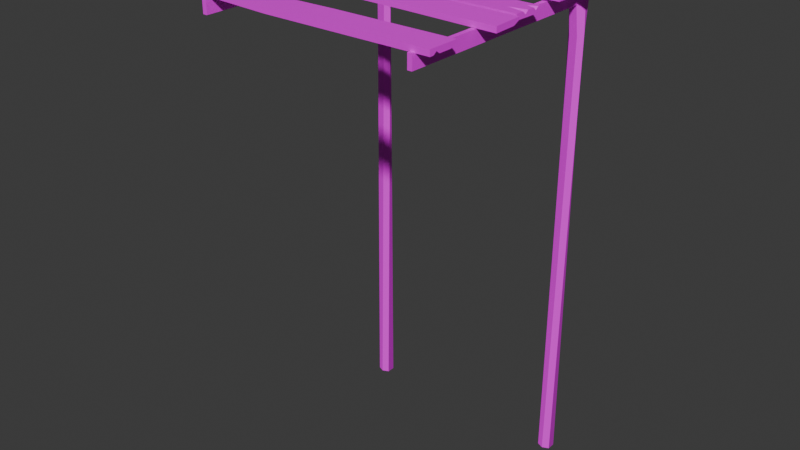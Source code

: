 # Source: SM_Env_Dock_02.blend  (saved by Blender 4.5.88; exported with 4.5.12 LTS)
import bpy
from mathutils import Matrix  # noqa: F401  (used for matrix-valued properties, if any)

bpy.ops.wm.read_factory_settings(use_empty=True)
scene = bpy.context.scene
scene.name = 'Scene'

# ---- collections
col_sm_env_dock_02 = bpy.data.collections.new('SM_Env_Dock_02'); scene.collection.children.link(col_sm_env_dock_02)

# ---- images (referenced by path relative to the original .blend; pixels are not part of the script)
import os
ASSET_DIR = os.environ.get("B2B_ASSET_DIR", "")  # directory of the original .blend (textures are referenced by path, not embedded)
HERE = os.path.dirname(os.path.abspath(__file__))  # packed textures are extracted next to this script under _unpacked/

def load_image(name, relpath, width, height, colorspace="sRGB"):
    """Load a texture the original file referenced (path relative to the .blend, or extracted next to this script)."""
    p = next((c for c in (os.path.join(HERE, relpath), os.path.join(ASSET_DIR, relpath)) if relpath and os.path.exists(c)), "")
    if p:
        img = bpy.data.images.load(p, check_existing=True)
        img.name = name
    else:  # same state as the original file: an image datablock whose file is absent (Cycles renders it pink)
        img = bpy.data.images.new(name, width, height)
        img.source = "FILE"
        img.filepath = "//" + (relpath or name)
    img.colorspace_settings.name = colorspace
    return img
img_file3502 = load_image('file3502', 'PolygonNatureBiomes_Swamp_Texture_01.png', 1024, 1024, 'sRGB')

# ---- materials (node trees are filled in below, after node groups)
mat_nature_base_mat2 = bpy.data.materials.new('Nature_Base_Mat2')
mat_nature_base_mat2.diffuse_color = (1.0, 1.0, 1.0, 1.0)
mat_nature_base_mat2.roughness = 0.5528

# ---- material node trees
mat_nature_base_mat2.use_nodes = True; mat_nature_base_mat2.node_tree.nodes.clear()
_N = mat_nature_base_mat2.node_tree.nodes; _L = mat_nature_base_mat2.node_tree.links
n0 = _N.new('ShaderNodeBsdfPrincipled'); n0.name = 'Principled BSDF'; n0.location = (-200, 100)
n0.inputs[2].default_value = 0.5528
n0.inputs[27].default_value = (0.0, 0.0, 0.0, 1.0)
n0.inputs[28].default_value = 1.0
n1 = _N.new('ShaderNodeOutputMaterial'); n1.name = 'Material Output'; n1.location = (200, 100)
n2 = _N.new('ShaderNodeNormalMap'); n2.name = 'Normal Map'; n2.location = (-600, -600)
n2.label = 'Normal/Map'
n3 = _N.new('ShaderNodeTexImage'); n3.name = 'Image Texture'; n3.location = (-600, 300)
n3.image = img_file3502
_L.new(n0.outputs[0], n1.inputs[0])
_L.new(n2.outputs[0], n0.inputs[5])
_L.new(n3.outputs[0], n0.inputs[0])
n1.is_active_output = True

# ---- world
world_world = bpy.data.worlds.new('World'); scene.world = world_world
world_world.use_nodes = True; world_world.node_tree.nodes.clear()
_N = world_world.node_tree.nodes; _L = world_world.node_tree.links
n0 = _N.new('ShaderNodeOutputWorld'); n0.name = 'World Output'; n0.location = (200, 100)
n1 = _N.new('ShaderNodeBackground'); n1.name = 'Background'; n1.location = (-200, 100)
n1.inputs[0].default_value = (0.05088, 0.05088, 0.05088, 1.0)
_L.new(n1.outputs[0], n0.inputs[0])
n0.is_active_output = True
world_world.color = (0.05088, 0.05088, 0.05088)
world_world.sun_shadow_jitter_overblur = 0.0

# ---- meshes
me_mesh = bpy.data.meshes.new('Mesh')
me_mesh.from_pydata([(1.455, 1.527, -3.845), (1.646, 1.527, -3.845), (1.423, 1.507, 3.801), (1.678, 1.507, 3.801), (1.423, 1.671, 3.801), (1.678, 1.671, 3.801), (1.455, 1.65, -3.845), (1.646, 1.65, -3.845), (1.568, 1.46, 3.801), (1.55, 1.484, -3.845), (1.55, 1.694, -3.845), (1.55, 1.729, 3.801), (1.55, 1.729, 3.587), (1.678, 1.671, 3.587), (1.678, 1.507, 3.587), (1.55, 1.448, 3.587), (1.423, 1.507, 3.587), (1.423, 1.671, 3.587), (1.495, 1.512, 2.575), (1.603, 1.523, 2.575), (1.667, 1.589, 2.632), (1.606, 1.666, 2.712), (1.498, 1.655, 2.712), (1.434, 1.589, 2.655), (-1.531, 1.65, -3.845), (-1.722, 1.65, -3.845), (-1.499, 1.671, 3.685), (-1.754, 1.671, 3.685), (-1.499, 1.507, 3.685), (-1.754, 1.507, 3.685), (-1.531, 1.527, -3.845), (-1.722, 1.527, -3.845), (-1.645, 1.718, 3.685), (-1.626, 1.694, -3.845), (-1.626, 1.484, -3.845), (-1.626, 1.448, 3.685), (-1.626, 1.448, 3.471), (-1.754, 1.507, 3.471), (-1.754, 1.671, 3.471), (-1.626, 1.729, 3.573), (-1.499, 1.671, 3.471), (-1.499, 1.507, 3.471), (-1.563, 1.7, 3.685), (-1.571, 1.666, 2.459), (-1.679, 1.655, 2.459), (-1.743, 1.589, 2.516), (-1.682, 1.512, 2.596), (-1.574, 1.523, 2.596), (-1.51, 1.589, 2.539), (1.522, -1.723, 2.994), (1.588, -1.723, 2.994), (1.522, -1.723, 3.189), (1.588, -1.723, 3.189), (1.522, 1.812, 3.189), (1.588, 1.812, 3.189), (1.522, 1.812, 2.994), (1.588, 1.812, 2.994), (-1.65, -1.723, 2.994), (-1.584, -1.723, 2.994), (-1.65, -1.723, 3.189), (-1.584, -1.723, 3.189), (-1.65, 1.812, 3.189), (-1.584, 1.812, 3.189), (-1.65, 1.812, 2.994), (-1.584, 1.812, 2.994), (-1.616, 1.647, 3.672), (-1.888, -1.218, 3.24), (1.78, -1.218, 3.26), (-1.888, -1.218, 3.178), (1.78, -1.218, 3.219), (-1.888, -1.671, 3.216), (1.78, -1.671, 3.178), (-1.888, -1.671, 3.26), (1.78, -1.671, 3.26), (-0.6395, -1.671, 3.178), (-1.888, -1.579, 3.178), (0.5097, -1.218, 3.178), (1.78, -1.318, 3.178), (0.02749, -1.218, 3.26), (-1.888, -1.297, 3.26), (1.78, -1.511, 3.178), (1.78, -1.611, 3.178), (1.515, -1.553, 3.178), (1.78, -1.561, 3.215), (-1.888, -1.536, 3.26), (-1.888, -1.443, 3.26), (-1.496, -1.505, 3.26), (-1.888, -1.48, 3.224), (1.858, -0.6119, 3.27), (-1.88, -0.7324, 3.249), (1.859, -0.6116, 3.188), (-1.879, -0.7321, 3.167), (1.844, -0.1583, 3.234), (-1.894, -0.2786, 3.168), (1.844, -0.1585, 3.272), (-1.891, -0.3924, 3.25), (-0.1815, -0.6778, 3.303), (-0.1238, -0.6757, 3.238), (0.1272, -0.2136, 3.224), (-0.02341, -0.2188, 3.305), (0.5662, -0.6534, 3.225), (-0.02403, -0.5701, 3.222), (-0.4664, -0.6867, 3.219), (1.742, -0.1614, 3.191), (1.847, -0.2614, 3.189), (-1.894, -0.2787, 3.196), (-1.758, -0.2746, 3.254), (-1.953, -0.005849, 3.2), (1.782, -0.1205, 3.2), (-1.953, -0.005849, 3.282), (1.782, -0.1205, 3.282), (-1.939, 0.4476, 3.282), (1.796, 0.3329, 3.282), (-1.939, 0.4476, 3.2), (1.796, 0.3329, 3.234), (-1.951, 0.08014, 3.282), (-1.948, 0.1722, 3.282), (-1.33, 0.09852, 3.282), (-1.949, 0.1316, 3.233), (1.786, -0.0002634, 3.282), (1.788, 0.097, 3.282), (1.535, 0.05661, 3.282), (1.787, 0.05293, 3.24), (1.792, 0.2082, 3.282), (1.795, 0.2927, 3.282), (1.68, 0.2381, 3.282), (1.793, 0.2467, 3.243), (-1.345, 0.4294, 3.282), (-0.71, 0.4098, 3.282), (-0.9552, 0.3496, 3.282), (-1.028, 0.4196, 3.242), (1.621, 0.3383, 3.2), (1.793, 0.2389, 3.2), (-0.6606, 0.09872, 3.2), (0.07228, 0.1436, 3.2), (1.091, 0.04428, 3.2), (0.06079, 0.04195, 3.2), (0.06531, 0.08196, 3.211), (-1.956, 1.795, 3.26), (1.863, 1.78, 3.26), (-1.956, 1.795, 3.178), (1.863, 1.78, 3.178), (-1.958, 1.342, 3.178), (1.862, 1.327, 3.178), (-1.958, 1.342, 3.26), (1.862, 1.327, 3.226), (-1.956, 1.709, 3.178), (-1.957, 1.617, 3.178), (-1.327, 1.67, 3.178), (-1.956, 1.658, 3.195), (1.863, 1.66, 3.178), (1.863, 1.563, 3.178), (1.62, 1.612, 3.178), (1.863, 1.607, 3.198), (1.862, 1.445, 3.178), (1.862, 1.374, 3.178), (1.771, 1.423, 3.178), (1.862, 1.412, 3.2), (-1.354, 1.339, 3.178), (-0.7182, 1.337, 3.178), (-0.9611, 1.406, 3.178), (-1.036, 1.338, 3.204), (1.687, 1.328, 3.26), (1.862, 1.421, 3.26), (-0.658, 1.646, 3.26), (0.07277, 1.549, 3.26), (1.094, 1.64, 3.26), (0.06502, 1.705, 3.26), (0.06807, 1.644, 3.238), (-1.891, 0.8337, 3.222), (1.776, 0.7728, 3.222), (-1.891, 0.8337, 3.304), (1.776, 0.7728, 3.304), (-1.884, 1.287, 3.261), (1.784, 1.226, 3.304), (-1.884, 1.287, 3.222), (1.782, 1.113, 3.222), (0.07747, 0.801, 3.178), (0.02009, 0.802, 3.21), (-0.238, 1.26, 3.26), (-0.08779, 1.257, 3.178), (-0.6701, 0.8134, 3.26), (-0.08122, 0.9059, 3.26), (0.3629, 0.7963, 3.26), (-1.782, 1.286, 3.303), (-1.885, 1.184, 3.304), (1.784, 1.226, 3.277), (1.648, 1.229, 3.22)], [], [(14, 15, 19, 20), (11, 8, 3, 5), (21, 22, 12, 13), (9, 10, 7, 1), (20, 21, 13, 14), (23, 18, 16, 17), (18, 19, 15, 16), (6, 10, 9, 0), (17, 12, 22, 23), (13, 12, 11, 5), (14, 13, 5, 3), (8, 15, 14, 3), (17, 16, 2, 4), (4, 11, 12, 17), (2, 8, 11, 4), (16, 15, 8, 2), (0, 9, 19, 18), (20, 19, 9, 1), (1, 7, 21, 20), (10, 22, 21, 7), (23, 22, 10, 6), (6, 0, 18, 23), (38, 39, 44, 45), (27, 65, 32), (46, 47, 36, 37), (33, 34, 31, 25), (45, 46, 37, 38), (48, 43, 40, 41), (43, 44, 39, 40), (30, 34, 33, 24), (41, 36, 47, 48), (37, 36, 35, 29), (38, 37, 29, 27), (32, 39, 38, 27), (42, 39, 65), (41, 40, 26, 28), (28, 35, 36, 41), (26, 42, 65), (40, 39, 42, 26), (65, 39, 32), (24, 33, 44, 43), (45, 44, 33, 25), (25, 31, 46, 45), (34, 47, 46, 31), (48, 47, 34, 30), (30, 24, 43, 48), (49, 50, 52, 51), (51, 52, 54, 53), (53, 54, 56, 55), (55, 56, 50, 49), (50, 56, 54, 52), (55, 49, 51, 53), (57, 58, 60, 59), (59, 60, 62, 61), (61, 62, 64, 63), (63, 64, 58, 57), (58, 64, 62, 60), (63, 57, 59, 61), (35, 65, 27, 29), (26, 65, 35, 28), (68, 76, 77, 80, 82), (86, 73, 67, 78, 79, 85), (67, 73, 83), (75, 87, 68), (75, 74, 70), (70, 74, 71, 73, 72), (77, 76, 69), (66, 78, 67, 69, 76, 68), (79, 78, 66), (83, 82, 80), (83, 73, 71, 81), (67, 83, 80, 77, 69), (81, 82, 83), (74, 82, 81, 71), (68, 82, 74, 75), (84, 86, 87), (72, 84, 87, 75, 70), (68, 87, 85, 79, 66), (72, 73, 86, 84), (87, 86, 85), (88, 96, 97, 100, 90), (103, 100, 101, 98), (92, 103, 98, 99, 94), (94, 99, 96, 88), (89, 95, 105, 93, 91), (94, 88, 90, 104, 92), (102, 97, 96, 89, 91), (98, 101, 102, 91, 93), (99, 98, 93, 105, 106), (96, 99, 106, 95, 89), (101, 100, 97), (102, 101, 97), (104, 103, 92), (90, 100, 103, 104), (106, 105, 95), (107, 108, 110, 109), (109, 110, 119, 121, 117, 115), (113, 130, 131), (108, 135, 132), (108, 132, 126, 122), (113, 107, 118), (118, 117, 116), (118, 107, 109, 115), (113, 118, 116, 111), (122, 121, 119), (120, 121, 122), (117, 121, 120, 123, 125, 129, 116), (126, 125, 123), (124, 125, 126), (130, 129, 128), (127, 129, 130), (111, 127, 130, 113), (132, 131, 114), (131, 130, 128, 112, 114), (126, 114, 112, 124), (122, 126, 123, 120), (108, 122, 119, 110), (126, 132, 114), (129, 125, 124, 112, 128), (116, 129, 127, 111), (115, 117, 118), (113, 131, 134), (135, 136, 137), (107, 136, 108), (113, 133, 107), (133, 137, 136), (134, 137, 133), (135, 137, 134), (134, 131, 132, 135), (113, 134, 133), (107, 133, 136), (108, 136, 135), (138, 139, 141, 140), (140, 141, 150, 152, 148, 146), (144, 161, 162), (139, 166, 163), (139, 163, 157, 153), (144, 138, 149), (149, 148, 147), (149, 138, 140, 146), (144, 149, 147, 142), (153, 152, 150), (151, 152, 153), (148, 152, 151, 154, 156, 160, 147), (157, 156, 154), (155, 156, 157), (161, 160, 159), (158, 160, 161), (142, 158, 161, 144), (163, 162, 145), (162, 161, 159, 143, 145), (157, 145, 143, 155), (153, 157, 154, 151), (139, 153, 150, 141), (157, 163, 145), (160, 156, 155, 143, 159), (147, 160, 158, 142), (146, 148, 149), (144, 162, 165), (166, 167, 168), (138, 167, 139), (144, 164, 138), (164, 168, 167), (165, 168, 164), (166, 168, 165), (165, 162, 163, 166), (144, 165, 164), (138, 164, 167), (139, 167, 166), (169, 177, 178, 181, 171), (184, 181, 182, 179), (173, 184, 179, 180, 175), (175, 180, 177, 169), (170, 176, 186, 174, 172), (175, 169, 171, 185, 173), (183, 178, 177, 170, 172), (179, 182, 183, 172, 174), (180, 179, 174, 186, 187), (177, 180, 187, 176, 170), (182, 181, 178), (183, 182, 178), (185, 184, 173), (171, 181, 184, 185), (187, 186, 176)])
me_mesh.polygons.foreach_set('use_smooth', [True] * 184)
_k = set([(0, 6), (0, 9), (0, 18), (1, 7), (1, 9), (1, 20), (2, 4), (2, 8), (2, 16), (3, 5), (3, 8), (3, 14), (4, 11), (4, 17), (5, 11), (5, 13), (6, 10), (6, 23), (7, 10), (7, 21), (8, 11), (8, 15), (9, 10), (9, 19), (10, 22), (11, 12), (12, 13), (12, 17), (12, 22), (13, 14), (13, 21), (14, 15), (14, 20), (15, 16), (15, 19), (16, 17), (16, 18), (17, 23), (18, 19), (18, 23), (19, 20), (20, 21), (21, 22), (22, 23), (24, 30), (24, 33), (24, 43), (25, 31), (25, 33), (25, 45), (26, 28), (26, 40), (26, 42), (26, 65), (27, 29), (27, 32), (27, 38), (27, 65), (28, 35), (28, 41), (29, 35), (29, 37), (30, 34), (30, 48), (31, 34), (31, 46), (32, 39), (32, 65), (33, 34), (33, 44), (34, 47), (35, 36), (35, 65), (36, 37), (36, 41), (36, 47), (37, 38), (37, 46), (38, 39), (38, 45), (39, 40), (39, 42), (39, 44), (39, 65), (40, 41), (40, 43), (41, 48), (42, 65), (43, 44), (43, 48), (44, 45), (45, 46), (46, 47), (47, 48), (49, 50), (49, 51), (49, 55), (50, 52), (50, 56), (51, 52), (51, 53), (52, 54), (53, 54), (53, 55), (54, 56), (55, 56), (57, 58), (57, 59), (57, 63), (58, 60), (58, 64), (59, 60), (59, 61), (60, 62), (61, 62), (61, 63), (62, 64), (63, 64), (66, 68), (66, 78), (66, 79), (67, 69), (67, 73), (67, 78), (67, 83), (68, 75), (68, 76), (68, 82), (68, 87), (69, 76), (69, 77), (70, 72), (70, 74), (70, 75), (71, 73), (71, 74), (71, 81), (72, 73), (72, 84), (73, 83), (73, 86), (74, 75), (74, 82), (75, 87), (76, 77), (77, 80), (78, 79), (79, 85), (80, 82), (80, 83), (81, 82), (81, 83), (82, 83), (84, 86), (84, 87), (85, 86), (85, 87), (86, 87), (88, 90), (88, 94), (88, 96), (89, 91), (89, 95), (89, 96), (90, 100), (90, 104), (91, 93), (91, 102), (92, 94), (92, 103), (92, 104), (93, 98), (93, 105), (94, 99), (95, 105), (95, 106), (96, 97), (96, 99), (97, 100), (97, 101), (97, 102), (98, 99), (98, 101), (98, 103), (99, 106), (100, 101), (100, 103), (101, 102), (103, 104), (105, 106), (107, 108), (107, 109), (107, 113), (107, 118), (107, 133), (107, 136), (108, 110), (108, 122), (108, 132), (108, 135), (108, 136), (109, 110), (109, 115), (110, 119), (111, 113), (111, 116), (111, 127), (112, 114), (112, 124), (112, 128), (113, 118), (113, 130), (113, 131), (113, 133), (113, 134), (114, 126), (114, 131), (114, 132), (115, 117), (115, 118), (116, 117), (116, 118), (116, 129), (117, 118), (117, 121), (119, 121), (119, 122), (120, 121), (120, 122), (120, 123), (121, 122), (122, 126), (123, 125), (123, 126), (124, 125), (124, 126), (125, 126), (125, 129), (126, 132), (127, 129), (127, 130), (128, 129), (128, 130), (129, 130), (130, 131), (131, 132), (131, 134), (132, 135), (133, 134), (133, 136), (133, 137), (134, 135), (134, 137), (135, 136), (135, 137), (136, 137), (138, 139), (138, 140), (138, 144), (138, 149), (138, 164), (138, 167), (139, 141), (139, 153), (139, 163), (139, 166), (139, 167), (140, 141), (140, 146), (141, 150), (142, 144), (142, 147), (142, 158), (143, 145), (143, 155), (143, 159), (144, 149), (144, 161), (144, 162), (144, 164), (144, 165), (145, 157), (145, 162), (145, 163), (146, 148), (146, 149), (147, 148), (147, 149), (147, 160), (148, 149), (148, 152), (150, 152), (150, 153), (151, 152), (151, 153), (151, 154), (152, 153), (153, 157), (154, 156), (154, 157), (155, 156), (155, 157), (156, 157), (156, 160), (157, 163), (158, 160), (158, 161), (159, 160), (159, 161), (160, 161), (161, 162), (162, 163), (162, 165), (163, 166), (164, 165), (164, 167), (164, 168), (165, 166), (165, 168), (166, 167), (166, 168), (167, 168), (169, 171), (169, 175), (169, 177), (170, 172), (170, 176), (170, 177), (171, 181), (171, 185), (172, 174), (172, 183), (173, 175), (173, 184), (173, 185), (174, 179), (174, 186), (175, 180), (176, 186), (176, 187), (177, 178), (177, 180), (178, 181), (178, 182), (178, 183), (179, 180), (179, 182), (179, 184), (180, 187), (181, 182), (181, 184), (182, 183), (184, 185), (186, 187)])
me_mesh.attributes.new('sharp_edge', 'BOOLEAN', 'EDGE').data.foreach_set('value', [ (min(e.vertices), max(e.vertices)) in _k for e in me_mesh.edges])
_uv = me_mesh.uv_layers.new(name='map1')
_uv.uv.foreach_set('vector', [0.3303, 0.1607, 0.3303, 0.1607, 0.3303, 0.1607, 0.3303, 0.1607, 0.3303, 0.1607, 0.3303, 0.1607, 0.3303, 0.1607, 0.3303, 0.1607, 0.3303, 0.1607, 0.3303, 0.1607, 0.3303, 0.1607, 0.3303, 0.1607, 0.3303, 0.1607, 0.3303, 0.1607, 0.3303, 0.1607, 0.3303, 0.1607, 0.3303, 0.1607, 0.3303, 0.1607, 0.3303, 0.1607, 0.3303, 0.1607, 0.3303, 0.1607, 0.3303, 0.1607, 0.3303, 0.1607, 0.3303, 0.1607, 0.3303, 0.1607, 0.3303, 0.1607, 0.3303, 0.1607, 0.3303, 0.1607, 0.3303, 0.1607, 0.3303, 0.1607, 0.3303, 0.1607, 0.3303, 0.1607, 0.3303, 0.1607, 0.3303, 0.1607, 0.3303, 0.1607, 0.3303, 0.1607, 0.3303, 0.1607, 0.3303, 0.1607, 0.3303, 0.1607, 0.3303, 0.1607, 0.3303, 0.1607, 0.3303, 0.1607, 0.3303, 0.1607, 0.3303, 0.1607, 0.3303, 0.1607, 0.3303, 0.1607, 0.3303, 0.1607, 0.3303, 0.1607, 0.3303, 0.1607, 0.3303, 0.1607, 0.3303, 0.1607, 0.3303, 0.1607, 0.3303, 0.1607, 0.3303, 0.1607, 0.3303, 0.1607, 0.3303, 0.1607, 0.3303, 0.1607, 0.3303, 0.1607, 0.3303, 0.1607, 0.3303, 0.1607, 0.3303, 0.1607, 0.3303, 0.1607, 0.3303, 0.1607, 0.3303, 0.1607, 0.3303, 0.1607, 0.3303, 0.1607, 0.3303, 0.1607, 0.3303, 0.1607, 0.3303, 0.1607, 0.3303, 0.1607, 0.3303, 0.1607, 0.3303, 0.1607, 0.3303, 0.1607, 0.3303, 0.1607, 0.3303, 0.1607, 0.3303, 0.1607, 0.3303, 0.1607, 0.3303, 0.1607, 0.3303, 0.1607, 0.3303, 0.1607, 0.3303, 0.1607, 0.3303, 0.1607, 0.3303, 0.1607, 0.3303, 0.1607, 0.3303, 0.1607, 0.3303, 0.1607, 0.3303, 0.1607, 0.3303, 0.1607, 0.3303, 0.1607, 0.3303, 0.1607, 0.3303, 0.1607, 0.3303, 0.1607, 0.3303, 0.1607, 0.3303, 0.1607, 0.3303, 0.1607, 0.3303, 0.1607, 0.3303, 0.1607, 0.3303, 0.1607, 0.3303, 0.1607, 0.3303, 0.1607, 0.3303, 0.1607, 0.3303, 0.1607, 0.3303, 0.1607, 0.3303, 0.1607, 0.3303, 0.1607, 0.3303, 0.1607, 0.3303, 0.1607, 0.3303, 0.1607, 0.3303, 0.1607, 0.3303, 0.1607, 0.3303, 0.1607, 0.3303, 0.1607, 0.3303, 0.1607, 0.3303, 0.1607, 0.3303, 0.1607, 0.3303, 0.1607, 0.3303, 0.1607, 0.3303, 0.1607, 0.3303, 0.1607, 0.3303, 0.1607, 0.3303, 0.1607, 0.3303, 0.1607, 0.3303, 0.1607, 0.3303, 0.1607, 0.3303, 0.1607, 0.3303, 0.1607, 0.3303, 0.1607, 0.3303, 0.1607, 0.3303, 0.1607, 0.3303, 0.1607, 0.3303, 0.1607, 0.3303, 0.1607, 0.3303, 0.1607, 0.3303, 0.1607, 0.3303, 0.1607, 0.3303, 0.1607, 0.3303, 0.1607, 0.3303, 0.1607, 0.3303, 0.1607, 0.3303, 0.1607, 0.3303, 0.1607, 0.3303, 0.1607, 0.3303, 0.1607, 0.3303, 0.1607, 0.3303, 0.1607, 0.3303, 0.1607, 0.3303, 0.1607, 0.3303, 0.1607, 0.3303, 0.1607, 0.3303, 0.1607, 0.3303, 0.1607, 0.3303, 0.1607, 0.3303, 0.1607, 0.3303, 0.1607, 0.3303, 0.1607, 0.3303, 0.1607, 0.3303, 0.1607, 0.3303, 0.1607, 0.3303, 0.1607, 0.3303, 0.1607, 0.3303, 0.1607, 0.3303, 0.1607, 0.3303, 0.1607, 0.3303, 0.1607, 0.3303, 0.1607, 0.3303, 0.1607, 0.3303, 0.1607, 0.3303, 0.1607, 0.3303, 0.1607, 0.3303, 0.1607, 0.3303, 0.1607, 0.3303, 0.1607, 0.3303, 0.1607, 0.3303, 0.1607, 0.3303, 0.1607, 0.3303, 0.1607, 0.3303, 0.1607, 0.3303, 0.1607, 0.3303, 0.1607, 0.3303, 0.1607, 0.3302, 0.1413, 0.3302, 0.1413, 0.3302, 0.1413, 0.3302, 0.1413, 0.3302, 0.1413, 0.3302, 0.1413, 0.3302, 0.1413, 0.3302, 0.1413, 0.3302, 0.1413, 0.3302, 0.1413, 0.3302, 0.1413, 0.3302, 0.1413, 0.3302, 0.1413, 0.3302, 0.1413, 0.3302, 0.1413, 0.3302, 0.1413, 0.3302, 0.1413, 0.3302, 0.1413, 0.3302, 0.1413, 0.3302, 0.1413, 0.3302, 0.1413, 0.3302, 0.1413, 0.3302, 0.1413, 0.3302, 0.1413, 0.3302, 0.1413, 0.3302, 0.1413, 0.3302, 0.1413, 0.3302, 0.1413, 0.3302, 0.1413, 0.3302, 0.1413, 0.3302, 0.1413, 0.3302, 0.1413, 0.3302, 0.1413, 0.3302, 0.1413, 0.3302, 0.1413, 0.3302, 0.1413, 0.3302, 0.1413, 0.3302, 0.1413, 0.3302, 0.1413, 0.3302, 0.1413, 0.3302, 0.1413, 0.3302, 0.1413, 0.3302, 0.1413, 0.3302, 0.1413, 0.3302, 0.1413, 0.3302, 0.1413, 0.3302, 0.1413, 0.3302, 0.1413, 0.3303, 0.1607, 0.3303, 0.1607, 0.3303, 0.1607, 0.3303, 0.1607, 0.3303, 0.1607, 0.3303, 0.1607, 0.3303, 0.1607, 0.3303, 0.1607, 0.8973, 0.1393, 0.8973, 0.2916, 0.902, 0.3723, 0.9109, 0.3723, 0.9129, 0.3554, 0.9106, 0.1642, 0.9183, 0.3723, 0.8973, 0.3723, 0.8973, 0.261, 0.901, 0.1393, 0.9077, 0.1393, 0.8973, 0.3723, 0.9183, 0.3723, 0.9132, 0.3723, 0.914, 0.1393, 0.9095, 0.1393, 0.8973, 0.1393, 0.914, 0.1393, 0.9183, 0.2186, 0.9183, 0.1393, 0.9183, 0.1393, 0.9183, 0.2186, 0.9183, 0.3723, 0.9183, 0.3723, 0.9183, 0.1393, 0.902, 0.3723, 0.8973, 0.2916, 0.8973, 0.3723, 0.8973, 0.1393, 0.8973, 0.261, 0.8973, 0.3723, 0.8973, 0.3723, 0.8973, 0.2916, 0.8973, 0.1393, 0.901, 0.1393, 0.8973, 0.261, 0.8973, 0.1393, 0.9132, 0.3723, 0.9129, 0.3554, 0.9109, 0.3723, 0.9132, 0.3723, 0.9183, 0.3723, 0.9183, 0.3723, 0.9155, 0.3723, 0.8973, 0.3723, 0.9132, 0.3723, 0.9109, 0.3723, 0.902, 0.3723, 0.8973, 0.3723, 0.9155, 0.3723, 0.9129, 0.3554, 0.9132, 0.3723, 0.9183, 0.2186, 0.9129, 0.3554, 0.9155, 0.3723, 0.9183, 0.3723, 0.8973, 0.1393, 0.9129, 0.3554, 0.9183, 0.2186, 0.914, 0.1393, 0.912, 0.1393, 0.9106, 0.1642, 0.9095, 0.1393, 0.9183, 0.1393, 0.912, 0.1393, 0.9095, 0.1393, 0.914, 0.1393, 0.9183, 0.1393, 0.8973, 0.1393, 0.9095, 0.1393, 0.9077, 0.1393, 0.901, 0.1393, 0.8973, 0.1393, 0.9183, 0.1393, 0.9183, 0.3723, 0.9106, 0.1642, 0.912, 0.1393, 0.9095, 0.1393, 0.9106, 0.1642, 0.9077, 0.1393, 0.7759, 0.1182, 0.7725, 0.2482, 0.7726, 0.2445, 0.7737, 0.2005, 0.7759, 0.1182, 0.7993, 0.1256, 0.7737, 0.2005, 0.7781, 0.2382, 0.7966, 0.2285, 0.7995, 0.1191, 0.7993, 0.1256, 0.7966, 0.2285, 0.7963, 0.2381, 0.7995, 0.1191, 0.7995, 0.1191, 0.7963, 0.2381, 0.7725, 0.2482, 0.7759, 0.1182, 0.7696, 0.3564, 0.7873, 0.3571, 0.7932, 0.3573, 0.7932, 0.3573, 0.7696, 0.3564, 0.7995, 0.1191, 0.7759, 0.1182, 0.7759, 0.1182, 0.7941, 0.1189, 0.7995, 0.1191, 0.772, 0.2664, 0.7726, 0.2445, 0.7725, 0.2482, 0.7696, 0.3564, 0.7696, 0.3564, 0.7966, 0.2285, 0.7781, 0.2382, 0.772, 0.2664, 0.7696, 0.3564, 0.7932, 0.3573, 0.7963, 0.2381, 0.7966, 0.2285, 0.7932, 0.3573, 0.7932, 0.3573, 0.7934, 0.3487, 0.7725, 0.2482, 0.7963, 0.2381, 0.7934, 0.3487, 0.7873, 0.3571, 0.7696, 0.3564, 0.7781, 0.2382, 0.7737, 0.2005, 0.7726, 0.2445, 0.772, 0.2664, 0.7781, 0.2382, 0.7726, 0.2445, 0.7941, 0.1189, 0.7993, 0.1256, 0.7995, 0.1191, 0.7759, 0.1182, 0.7737, 0.2005, 0.7993, 0.1256, 0.7941, 0.1189, 0.7934, 0.3487, 0.7932, 0.3573, 0.7873, 0.3571, 0.9001, 0.3723, 0.8949, 0.1402, 0.8949, 0.1402, 0.9001, 0.3723, 0.9001, 0.3723, 0.8949, 0.1402, 0.9004, 0.14, 0.903, 0.1555, 0.9049, 0.3335, 0.904, 0.3721, 0.9207, 0.3714, 0.9194, 0.3148, 0.9157, 0.1502, 0.8949, 0.1402, 0.9024, 0.1831, 0.9112, 0.1395, 0.8949, 0.1402, 0.9112, 0.1395, 0.9116, 0.1395, 0.9028, 0.1399, 0.9207, 0.3714, 0.9001, 0.3723, 0.9064, 0.372, 0.9064, 0.372, 0.9049, 0.3335, 0.9082, 0.3719, 0.9064, 0.372, 0.9001, 0.3723, 0.9001, 0.3723, 0.904, 0.3721, 0.9207, 0.3714, 0.9064, 0.372, 0.9082, 0.3719, 0.9207, 0.3714, 0.9028, 0.1399, 0.903, 0.1555, 0.9004, 0.14, 0.9048, 0.1398, 0.903, 0.1555, 0.9028, 0.1399, 0.9049, 0.3335, 0.903, 0.1555, 0.9048, 0.1398, 0.9098, 0.1396, 0.9112, 0.1465, 0.9162, 0.3102, 0.9082, 0.3719, 0.9116, 0.1395, 0.9112, 0.1465, 0.9098, 0.1396, 0.9137, 0.1394, 0.9112, 0.1465, 0.9116, 0.1395, 0.9194, 0.3148, 0.9162, 0.3102, 0.919, 0.295, 0.9198, 0.3345, 0.9162, 0.3102, 0.9194, 0.3148, 0.9207, 0.3714, 0.9198, 0.3345, 0.9194, 0.3148, 0.9207, 0.3714, 0.9112, 0.1395, 0.9157, 0.1502, 0.9155, 0.1393, 0.9157, 0.1502, 0.9194, 0.3148, 0.919, 0.295, 0.9155, 0.1393, 0.9155, 0.1393, 0.9116, 0.1395, 0.9155, 0.1393, 0.9155, 0.1393, 0.9137, 0.1394, 0.9028, 0.1399, 0.9116, 0.1395, 0.9098, 0.1396, 0.9048, 0.1398, 0.8949, 0.1402, 0.9028, 0.1399, 0.9004, 0.14, 0.8949, 0.1402, 0.9116, 0.1395, 0.9112, 0.1395, 0.9155, 0.1393, 0.9162, 0.3102, 0.9112, 0.1465, 0.9137, 0.1394, 0.9155, 0.1393, 0.919, 0.295, 0.9082, 0.3719, 0.9162, 0.3102, 0.9198, 0.3345, 0.9207, 0.3714, 0.904, 0.3721, 0.9049, 0.3335, 0.9064, 0.372, 0.9207, 0.3714, 0.9157, 0.1502, 0.9069, 0.2464, 0.9024, 0.1831, 0.9023, 0.2471, 0.9041, 0.2468, 0.9001, 0.3723, 0.9023, 0.2471, 0.8949, 0.1402, 0.9207, 0.3714, 0.9049, 0.2919, 0.9001, 0.3723, 0.9049, 0.2919, 0.9041, 0.2468, 0.9023, 0.2471, 0.9069, 0.2464, 0.9041, 0.2468, 0.9049, 0.2919, 0.9024, 0.1831, 0.9041, 0.2468, 0.9069, 0.2464, 0.9069, 0.2464, 0.9157, 0.1502, 0.9112, 0.1395, 0.9024, 0.1831, 0.9207, 0.3714, 0.9069, 0.2464, 0.9049, 0.2919, 0.9001, 0.3723, 0.9049, 0.2919, 0.9023, 0.2471, 0.8949, 0.1402, 0.9023, 0.2471, 0.9024, 0.1831, 0.9096, 0.3721, 0.909, 0.1393, 0.909, 0.1393, 0.9096, 0.3721, 0.9096, 0.3721, 0.909, 0.1393, 0.9036, 0.1394, 0.9015, 0.1542, 0.904, 0.3338, 0.9058, 0.3722, 0.8895, 0.3723, 0.8893, 0.3161, 0.8888, 0.1501, 0.909, 0.1393, 0.9027, 0.1862, 0.893, 0.1394, 0.909, 0.1393, 0.893, 0.1394, 0.8926, 0.1394, 0.9012, 0.1394, 0.8895, 0.3723, 0.9096, 0.3721, 0.9035, 0.3722, 0.9035, 0.3722, 0.904, 0.3338, 0.9017, 0.3722, 0.9035, 0.3722, 0.9096, 0.3721, 0.9096, 0.3721, 0.9058, 0.3722, 0.8895, 0.3723, 0.9035, 0.3722, 0.9017, 0.3722, 0.8895, 0.3723, 0.9012, 0.1394, 0.9015, 0.1542, 0.9036, 0.1394, 0.8993, 0.1394, 0.9015, 0.1542, 0.9012, 0.1394, 0.904, 0.3338, 0.9015, 0.1542, 0.8993, 0.1394, 0.894, 0.1394, 0.8931, 0.145, 0.8923, 0.3115, 0.9017, 0.3722, 0.8926, 0.1394, 0.8931, 0.145, 0.894, 0.1394, 0.8909, 0.1394, 0.8931, 0.145, 0.8926, 0.1394, 0.8893, 0.3161, 0.8923, 0.3115, 0.8893, 0.2967, 0.8894, 0.3354, 0.8923, 0.3115, 0.8893, 0.3161, 0.8895, 0.3723, 0.8894, 0.3354, 0.8893, 0.3161, 0.8895, 0.3723, 0.893, 0.1394, 0.8888, 0.1501, 0.8888, 0.1395, 0.8888, 0.1501, 0.8893, 0.3161, 0.8893, 0.2967, 0.8888, 0.1395, 0.8888, 0.1395, 0.8926, 0.1394, 0.8888, 0.1395, 0.8888, 0.1395, 0.8909, 0.1394, 0.9012, 0.1394, 0.8926, 0.1394, 0.894, 0.1394, 0.8993, 0.1394, 0.909, 0.1393, 0.9012, 0.1394, 0.9036, 0.1394, 0.909, 0.1393, 0.8926, 0.1394, 0.893, 0.1394, 0.8888, 0.1395, 0.8923, 0.3115, 0.8931, 0.145, 0.8909, 0.1394, 0.8888, 0.1395, 0.8893, 0.2967, 0.9017, 0.3722, 0.8923, 0.3115, 0.8894, 0.3354, 0.8895, 0.3723, 0.9058, 0.3722, 0.904, 0.3338, 0.9035, 0.3722, 0.8895, 0.3723, 0.8888, 0.1501, 0.8987, 0.2485, 0.9027, 0.1862, 0.9056, 0.249, 0.9029, 0.2488, 0.9096, 0.3721, 0.9056, 0.249, 0.909, 0.1393, 0.8895, 0.3723, 0.903, 0.293, 0.9096, 0.3721, 0.903, 0.293, 0.9029, 0.2488, 0.9056, 0.249, 0.8987, 0.2485, 0.9029, 0.2488, 0.903, 0.293, 0.9027, 0.1862, 0.9029, 0.2488, 0.8987, 0.2485, 0.8987, 0.2485, 0.8888, 0.1501, 0.893, 0.1394, 0.9027, 0.1862, 0.8895, 0.3723, 0.8987, 0.2485, 0.903, 0.293, 0.9096, 0.3721, 0.903, 0.293, 0.9056, 0.249, 0.909, 0.1393, 0.9056, 0.249, 0.9027, 0.1862, 0.7741, 0.2732, 0.7724, 0.1833, 0.7724, 0.1859, 0.773, 0.2174, 0.7741, 0.2732, 0.7981, 0.2682, 0.773, 0.2174, 0.778, 0.1905, 0.7968, 0.1977, 0.7982, 0.2728, 0.7981, 0.2682, 0.7968, 0.1977, 0.7966, 0.1908, 0.7982, 0.2728, 0.7982, 0.2728, 0.7966, 0.1908, 0.7724, 0.1833, 0.7741, 0.2732, 0.7709, 0.1057, 0.789, 0.1054, 0.795, 0.1054, 0.795, 0.1054, 0.7709, 0.1057, 0.7982, 0.2728, 0.7741, 0.2732, 0.7741, 0.2732, 0.7927, 0.2729, 0.7982, 0.2728, 0.7721, 0.1702, 0.7724, 0.1859, 0.7724, 0.1833, 0.7709, 0.1057, 0.7709, 0.1057, 0.7968, 0.1977, 0.778, 0.1905, 0.7721, 0.1702, 0.7709, 0.1057, 0.795, 0.1054, 0.7966, 0.1908, 0.7968, 0.1977, 0.795, 0.1054, 0.795, 0.1054, 0.7951, 0.1116, 0.7724, 0.1833, 0.7966, 0.1908, 0.7951, 0.1116, 0.789, 0.1054, 0.7709, 0.1057, 0.778, 0.1905, 0.773, 0.2174, 0.7724, 0.1859, 0.7721, 0.1702, 0.778, 0.1905, 0.7724, 0.1859, 0.7927, 0.2729, 0.7981, 0.2682, 0.7982, 0.2728, 0.7741, 0.2732, 0.773, 0.2174, 0.7981, 0.2682, 0.7927, 0.2729, 0.7951, 0.1116, 0.795, 0.1054, 0.789, 0.1054])
_uv.active_render = True
_uv = me_mesh.uv_layers.new(name='lightmapUV')
_uv.uv.foreach_set('vector', [0.1328, 0.6765, 0.1208, 0.6765, 0.1257, 0.586, 0.1317, 0.5911, 0.1746, 0.7275, 0.1763, 0.7034, 0.1865, 0.7076, 0.1865, 0.7223, 0.197, 0.1101, 0.187, 0.1101, 0.1919, 0.03186, 0.2038, 0.03186, 0.1044, 0.7279, 0.1044, 0.7091, 0.1133, 0.713, 0.1133, 0.724, 0.1454, 0.593, 0.1526, 0.6001, 0.1531, 0.6783, 0.1377, 0.6783, 0.1665, 0.5932, 0.1737, 0.586, 0.1742, 0.6765, 0.1588, 0.6765, 0.1156, 0.586, 0.1257, 0.586, 0.1208, 0.6765, 0.1089, 0.6765, 0.09544, 0.713, 0.1044, 0.7091, 0.1044, 0.7279, 0.09544, 0.724, 0.1799, 0.03186, 0.1919, 0.03186, 0.187, 0.1101, 0.1809, 0.1152, 0.2038, 0.03186, 0.1919, 0.03186, 0.1919, 0.01269, 0.2038, 0.01269, 0.1377, 0.6783, 0.1531, 0.6783, 0.1531, 0.6975, 0.1377, 0.6975, 0.1225, 0.6957, 0.1208, 0.6765, 0.1328, 0.6765, 0.1328, 0.6957, 0.1588, 0.6765, 0.1742, 0.6765, 0.1742, 0.6957, 0.1588, 0.6957, 0.1799, 0.01269, 0.1919, 0.01269, 0.1919, 0.03186, 0.1799, 0.03186, 0.1626, 0.7076, 0.1763, 0.7034, 0.1746, 0.7275, 0.1626, 0.7223, 0.1089, 0.6765, 0.1208, 0.6765, 0.1225, 0.6957, 0.1089, 0.6957, 0.1119, 0.01178, 0.1208, 0.01178, 0.1257, 0.586, 0.1156, 0.586, 0.1317, 0.5911, 0.1257, 0.586, 0.1208, 0.01178, 0.1298, 0.01178, 0.1396, 0.01361, 0.1511, 0.01361, 0.1526, 0.6001, 0.1454, 0.593, 0.1919, 0.6966, 0.187, 0.1101, 0.197, 0.1101, 0.2008, 0.6966, 0.1809, 0.1152, 0.187, 0.1101, 0.1919, 0.6966, 0.1829, 0.6966, 0.1607, 0.01178, 0.1723, 0.01178, 0.1737, 0.586, 0.1665, 0.5932, 0.3872, 0.03308, 0.3992, 0.03308, 0.3943, 0.1235, 0.3883, 0.1185, 0.04169, 0.726, 0.05294, 0.7159, 0.05193, 0.7302, 0.2884, 0.5879, 0.2985, 0.5878, 0.2936, 0.6661, 0.2817, 0.6661, 0.3175, 0.7165, 0.3175, 0.7353, 0.3085, 0.7314, 0.3085, 0.7203, 0.3182, 0.5826, 0.3254, 0.5897, 0.3259, 0.6679, 0.3105, 0.6679, 0.3412, 0.5846, 0.3484, 0.5774, 0.3489, 0.6679, 0.3335, 0.6679, 0.4044, 0.1236, 0.3943, 0.1235, 0.3992, 0.03308, 0.4111, 0.03308, 0.3264, 0.7314, 0.3175, 0.7353, 0.3175, 0.7165, 0.3264, 0.7203, 0.3055, 0.6661, 0.2936, 0.6661, 0.2985, 0.5878, 0.3045, 0.5828, 0.2817, 0.6661, 0.2936, 0.6661, 0.2936, 0.6853, 0.2817, 0.6853, 0.3105, 0.6679, 0.3259, 0.6679, 0.3259, 0.6871, 0.3105, 0.6871, 0.3975, 0.01392, 0.3992, 0.03308, 0.3872, 0.03308, 0.3872, 0.01392, 0.1577, 0.7242, 0.1377, 0.7268, 0.152, 0.7155, 0.3335, 0.6679, 0.3489, 0.6679, 0.3489, 0.6871, 0.3335, 0.6871, 0.3055, 0.6853, 0.2936, 0.6853, 0.2936, 0.6661, 0.3055, 0.6661, 0.09011, 0.7278, 0.08413, 0.7304, 0.08166, 0.7211, 0.4111, 0.03308, 0.3992, 0.03308, 0.4052, 0.01392, 0.4111, 0.01392, 0.1232, 0.7146, 0.1089, 0.7017, 0.1289, 0.7027, 0.4081, 0.6874, 0.3992, 0.6874, 0.3943, 0.1235, 0.4044, 0.1236, 0.3883, 0.1185, 0.3943, 0.1235, 0.3992, 0.6874, 0.3902, 0.6874, 0.3124, 0.01361, 0.3239, 0.01361, 0.3254, 0.5897, 0.3182, 0.5826, 0.2936, 0.01178, 0.2985, 0.5878, 0.2884, 0.5879, 0.2847, 0.01178, 0.3045, 0.5828, 0.2985, 0.5878, 0.2936, 0.01178, 0.3025, 0.01178, 0.3354, 0.01361, 0.347, 0.01361, 0.3484, 0.5774, 0.3412, 0.5846, 0.2682, 0.6933, 0.2744, 0.6933, 0.2744, 0.7108, 0.2682, 0.7108, 0.6618, 0.3454, 0.668, 0.3454, 0.668, 0.6615, 0.6618, 0.6615, 0.4794, 0.7168, 0.4856, 0.7168, 0.4856, 0.7342, 0.4794, 0.7342, 0.4909, 0.3555, 0.4971, 0.3555, 0.4971, 0.6717, 0.4909, 0.6717, 0.4122, 0.6656, 0.4122, 0.3495, 0.4304, 0.3495, 0.4304, 0.6656, 0.6503, 0.9831, 0.6503, 0.6669, 0.6685, 0.6669, 0.6685, 0.9831, 0.1914, 0.7025, 0.1977, 0.7025, 0.1977, 0.7199, 0.1914, 0.7199, 0.7904, 0.349, 0.7966, 0.349, 0.7966, 0.6652, 0.7904, 0.6652, 0.3661, 0.7132, 0.3724, 0.7132, 0.3724, 0.7306, 0.3661, 0.7306, 0.7328, 0.3612, 0.739, 0.3612, 0.739, 0.6774, 0.7328, 0.6774, 0.9478, 0.6656, 0.9478, 0.3495, 0.966, 0.3495, 0.966, 0.6656, 0.5735, 0.9867, 0.5735, 0.6705, 0.5917, 0.6705, 0.5917, 0.9867, 0.05363, 0.7061, 0.05294, 0.7159, 0.04169, 0.726, 0.04169, 0.7113, 0.09011, 0.7278, 0.08166, 0.7211, 0.07816, 0.7079, 0.09011, 0.7131, 0.08166, 0.7211, 0.08166, 0.7211, 0.08166, 0.7211, 0.08166, 0.7211, 0.08166, 0.7211, 0.08166, 0.7211, 0.08166, 0.7211, 0.08166, 0.7211, 0.08166, 0.7211, 0.08166, 0.7211, 0.08166, 0.7211, 0.08166, 0.7211, 0.08166, 0.7211, 0.08166, 0.7211, 0.08166, 0.7211, 0.08166, 0.7211, 0.08166, 0.7211, 0.08166, 0.7211, 0.08166, 0.7211, 0.08166, 0.7211, 0.08166, 0.7211, 0.08166, 0.7211, 0.08166, 0.7211, 0.08166, 0.7211, 0.08166, 0.7211, 0.08166, 0.7211, 0.08166, 0.7211, 0.08166, 0.7211, 0.08166, 0.7211, 0.08166, 0.7211, 0.08166, 0.7211, 0.08166, 0.7211, 0.08166, 0.7211, 0.08166, 0.7211, 0.08166, 0.7211, 0.08166, 0.7211, 0.08166, 0.7211, 0.08166, 0.7211, 0.08166, 0.7211, 0.08166, 0.7211, 0.08166, 0.7211, 0.08166, 0.7211, 0.08166, 0.7211, 0.08166, 0.7211, 0.08166, 0.7211, 0.08166, 0.7211, 0.08166, 0.7211, 0.08166, 0.7211, 0.08166, 0.7211, 0.08166, 0.7211, 0.08166, 0.7211, 0.08166, 0.7211, 0.08166, 0.7211, 0.08166, 0.7211, 0.08166, 0.7211, 0.08166, 0.7211, 0.08166, 0.7211, 0.08166, 0.7211, 0.08166, 0.7211, 0.08166, 0.7211, 0.08166, 0.7211, 0.08166, 0.7211, 0.08166, 0.7211, 0.08166, 0.7211, 0.08166, 0.7211, 0.08166, 0.7211, 0.08166, 0.7211, 0.08166, 0.7211, 0.08166, 0.7211, 0.08166, 0.7211, 0.08166, 0.7211, 0.08166, 0.7211, 0.08166, 0.7211, 0.08166, 0.7211, 0.08166, 0.7211, 0.08166, 0.7211, 0.08166, 0.7211, 0.08166, 0.7211, 0.08166, 0.7211, 0.08166, 0.7211, 0.08166, 0.7211, 0.08166, 0.7211, 0.08166, 0.7211, 0.08166, 0.7211, 0.08166, 0.7211, 0.08166, 0.7211, 0.08166, 0.7211, 0.08166, 0.7211, 0.08166, 0.7211, 0.08166, 0.7211, 0.08166, 0.7211, 0.08166, 0.7211, 0.08166, 0.7211, 0.08166, 0.7211, 0.08166, 0.7211, 0.08166, 0.7211, 0.08166, 0.7211, 0.08166, 0.7211, 0.08166, 0.7211, 0.08166, 0.7211, 0.08166, 0.7211, 0.08166, 0.7211, 0.08166, 0.7211, 0.08166, 0.7211, 0.08166, 0.7211, 0.08166, 0.7211, 0.08166, 0.7211, 0.08166, 0.7211, 0.08166, 0.7211, 0.08166, 0.7211, 0.08166, 0.7211, 0.08166, 0.7211, 0.08166, 0.7211, 0.08166, 0.7211, 0.08166, 0.7211, 0.08166, 0.7211, 0.08166, 0.7211, 0.08166, 0.7211, 0.08166, 0.7211, 0.08166, 0.7211, 0.08166, 0.7211, 0.08166, 0.7211, 0.08166, 0.7211, 0.08166, 0.7211, 0.08166, 0.7211, 0.08166, 0.7211, 0.08166, 0.7211, 0.08166, 0.7211, 0.08166, 0.7211, 0.08166, 0.7211, 0.08166, 0.7211, 0.08166, 0.7211, 0.08166, 0.7211, 0.08166, 0.7211, 0.08166, 0.7211, 0.08166, 0.7211, 0.08166, 0.7211, 0.08166, 0.7211, 0.08166, 0.7211, 0.08166, 0.7211, 0.08166, 0.7211, 0.08166, 0.7211, 0.08166, 0.7211, 0.08166, 0.7211, 0.08166, 0.7211, 0.08166, 0.7211, 0.08166, 0.7211, 0.08166, 0.7211, 0.08166, 0.7211, 0.08166, 0.7211, 0.08166, 0.7211, 0.08166, 0.7211, 0.08166, 0.7211, 0.08166, 0.7211, 0.08166, 0.7211, 0.08166, 0.7211, 0.08166, 0.7211, 0.08166, 0.7211, 0.08166, 0.7211, 0.08166, 0.7211, 0.08166, 0.7211, 0.08166, 0.7211, 0.08166, 0.7211, 0.08166, 0.7211, 0.08166, 0.7211, 0.08166, 0.7211, 0.08166, 0.7211, 0.08166, 0.7211, 0.08166, 0.7211, 0.08166, 0.7211, 0.08166, 0.7211, 0.08166, 0.7211, 0.08166, 0.7211, 0.08166, 0.7211, 0.08166, 0.7211, 0.08166, 0.7211, 0.08166, 0.7211, 0.08166, 0.7211, 0.08166, 0.7211, 0.08166, 0.7211, 0.08166, 0.7211, 0.08166, 0.7211, 0.08166, 0.7211, 0.08166, 0.7211, 0.08166, 0.7211, 0.08166, 0.7211, 0.08166, 0.7211, 0.08166, 0.7211, 0.08166, 0.7211, 0.08166, 0.7211, 0.08166, 0.7211, 0.08166, 0.7211, 0.08166, 0.7211, 0.08166, 0.7211, 0.08166, 0.7211, 0.08166, 0.7211, 0.08166, 0.7211, 0.08166, 0.7211, 0.08166, 0.7211, 0.08166, 0.7211, 0.08166, 0.7211, 0.08166, 0.7211, 0.08166, 0.7211, 0.08166, 0.7211, 0.08166, 0.7211, 0.08166, 0.7211, 0.08166, 0.7211, 0.08166, 0.7211, 0.08166, 0.7211, 0.08166, 0.7211, 0.08166, 0.7211, 0.08166, 0.7211, 0.08166, 0.7211, 0.08166, 0.7211, 0.08166, 0.7211, 0.08166, 0.7211, 0.08166, 0.7211, 0.08166, 0.7211, 0.08166, 0.7211, 0.08166, 0.7211, 0.08166, 0.7211, 0.08166, 0.7211, 0.08166, 0.7211, 0.08166, 0.7211, 0.08166, 0.7211, 0.08166, 0.7211, 0.08166, 0.7211, 0.08166, 0.7211, 0.08166, 0.7211, 0.08166, 0.7211, 0.08166, 0.7211, 0.08166, 0.7211, 0.08166, 0.7211, 0.08166, 0.7211, 0.08166, 0.7211, 0.08166, 0.7211, 0.08166, 0.7211, 0.08166, 0.7211, 0.08166, 0.7211, 0.08166, 0.7211, 0.08166, 0.7211, 0.08166, 0.7211, 0.08166, 0.7211, 0.08166, 0.7211, 0.08166, 0.7211, 0.08166, 0.7211, 0.08166, 0.7211, 0.08166, 0.7211, 0.08166, 0.7211, 0.08166, 0.7211, 0.08166, 0.7211, 0.08166, 0.7211, 0.08166, 0.7211, 0.08166, 0.7211, 0.08166, 0.7211, 0.08166, 0.7211, 0.08166, 0.7211, 0.08166, 0.7211, 0.08166, 0.7211, 0.08166, 0.7211, 0.08166, 0.7211, 0.08166, 0.7211, 0.08166, 0.7211, 0.08166, 0.7211, 0.08166, 0.7211, 0.08166, 0.7211, 0.08166, 0.7211, 0.08166, 0.7211, 0.08166, 0.7211, 0.08166, 0.7211, 0.08166, 0.7211, 0.08166, 0.7211, 0.08166, 0.7211, 0.08166, 0.7211, 0.08166, 0.7211, 0.08166, 0.7211, 0.08166, 0.7211, 0.08166, 0.7211, 0.08166, 0.7211, 0.08166, 0.7211, 0.08166, 0.7211, 0.08166, 0.7211, 0.08166, 0.7211, 0.08166, 0.7211, 0.08166, 0.7211, 0.08166, 0.7211, 0.08166, 0.7211, 0.08166, 0.7211, 0.08166, 0.7211, 0.08166, 0.7211, 0.08166, 0.7211, 0.08166, 0.7211, 0.08166, 0.7211, 0.08166, 0.7211, 0.08166, 0.7211, 0.08166, 0.7211, 0.08166, 0.7211, 0.08166, 0.7211, 0.08166, 0.7211, 0.08166, 0.7211, 0.08166, 0.7211, 0.08166, 0.7211, 0.08166, 0.7211, 0.08166, 0.7211, 0.08166, 0.7211, 0.08166, 0.7211, 0.08166, 0.7211, 0.08166, 0.7211, 0.08166, 0.7211, 0.08166, 0.7211, 0.08166, 0.7211, 0.08166, 0.7211, 0.08166, 0.7211, 0.08166, 0.7211, 0.08166, 0.7211, 0.08166, 0.7211, 0.08166, 0.7211, 0.08166, 0.7211, 0.08166, 0.7211, 0.08166, 0.7211, 0.08166, 0.7211, 0.08166, 0.7211, 0.08166, 0.7211, 0.08166, 0.7211, 0.08166, 0.7211, 0.08166, 0.7211, 0.08166, 0.7211, 0.08166, 0.7211, 0.08166, 0.7211, 0.08166, 0.7211, 0.08166, 0.7211, 0.08166, 0.7211, 0.08166, 0.7211, 0.08166, 0.7211, 0.08166, 0.7211, 0.08166, 0.7211, 0.08166, 0.7211, 0.08166, 0.7211, 0.08166, 0.7211, 0.08166, 0.7211, 0.08166, 0.7211, 0.08166, 0.7211, 0.08166, 0.7211, 0.08166, 0.7211, 0.08166, 0.7211, 0.08166, 0.7211, 0.08166, 0.7211, 0.08166, 0.7211, 0.08166, 0.7211, 0.08166, 0.7211, 0.08166, 0.7211, 0.08166, 0.7211, 0.08166, 0.7211, 0.08166, 0.7211, 0.08166, 0.7211, 0.08166, 0.7211, 0.08166, 0.7211, 0.08166, 0.7211, 0.08166, 0.7211, 0.08166, 0.7211, 0.08166, 0.7211, 0.08166, 0.7211, 0.08166, 0.7211, 0.08166, 0.7211, 0.08166, 0.7211, 0.08166, 0.7211, 0.08166, 0.7211, 0.08166, 0.7211, 0.08166, 0.7211, 0.08166, 0.7211, 0.08166, 0.7211, 0.08166, 0.7211, 0.08166, 0.7211, 0.08166, 0.7211, 0.08166, 0.7211, 0.08166, 0.7211, 0.08166, 0.7211, 0.08166, 0.7211, 0.08166, 0.7211, 0.08166, 0.7211, 0.08166, 0.7211, 0.08166, 0.7211, 0.08166, 0.7211, 0.08166, 0.7211, 0.08166, 0.7211, 0.08166, 0.7211, 0.08166, 0.7211, 0.08166, 0.7211, 0.08166, 0.7211, 0.08166, 0.7211, 0.08166, 0.7211, 0.08166, 0.7211, 0.08166, 0.7211, 0.08166, 0.7211, 0.08166, 0.7211, 0.08166, 0.7211, 0.08166, 0.7211, 0.08166, 0.7211, 0.08166, 0.7211, 0.08166, 0.7211, 0.08166, 0.7211, 0.08166, 0.7211, 0.08166, 0.7211, 0.08166, 0.7211, 0.08166, 0.7211, 0.08166, 0.7211, 0.08166, 0.7211, 0.08166, 0.7211, 0.08166, 0.7211, 0.08166, 0.7211, 0.08166, 0.7211, 0.08166, 0.7211, 0.08166, 0.7211, 0.08166, 0.7211, 0.08166, 0.7211, 0.08166, 0.7211, 0.08166, 0.7211, 0.08166, 0.7211, 0.08166, 0.7211, 0.08166, 0.7211, 0.08166, 0.7211, 0.08166, 0.7211, 0.08166, 0.7211, 0.08166, 0.7211, 0.08166, 0.7211, 0.08166, 0.7211, 0.08166, 0.7211, 0.08166, 0.7211, 0.08166, 0.7211, 0.08166, 0.7211, 0.08166, 0.7211, 0.08166, 0.7211, 0.08166, 0.7211, 0.08166, 0.7211, 0.08166, 0.7211, 0.08166, 0.7211, 0.08166, 0.7211, 0.08166, 0.7211, 0.08166, 0.7211, 0.08166, 0.7211, 0.08166, 0.7211, 0.08166, 0.7211, 0.08166, 0.7211, 0.08166, 0.7211, 0.08166, 0.7211, 0.08166, 0.7211, 0.08166, 0.7211, 0.08166, 0.7211, 0.08166, 0.7211, 0.08166, 0.7211, 0.08166, 0.7211, 0.08166, 0.7211, 0.08166, 0.7211, 0.08166, 0.7211, 0.08166, 0.7211, 0.08166, 0.7211, 0.08166, 0.7211, 0.08166, 0.7211, 0.08166, 0.7211, 0.08166, 0.7211, 0.08166, 0.7211, 0.08166, 0.7211, 0.08166, 0.7211, 0.08166, 0.7211, 0.08166, 0.7211, 0.08166, 0.7211, 0.08166, 0.7211, 0.08166, 0.7211, 0.08166, 0.7211, 0.08166, 0.7211, 0.08166, 0.7211, 0.08166, 0.7211])
me_mesh.materials.append(mat_nature_base_mat2)
me_mesh.update()
me_mesh.normals_split_custom_set([tuple(v) for v in zip(*[iter([0.5532, -0.8313, -0.05468, 0.5532, -0.8313, -0.05468, 0.5631, -0.8264, -0.001807, 0.5612, -0.8276, -0.0126, 2.323e-06, 1.101e-06, 1.0, 2.323e-06, 1.101e-06, 1.0, 2.323e-06, 1.101e-06, 1.0, 2.323e-06, 1.101e-06, 1.0, 0.1621, 0.9868, -0.005754, 0.1617, 0.9868, -0.00508, 0.195, 0.9791, -0.05842, 0.195, 0.9791, -0.05842, 0.0, -1.43e-06, -1.0, 0.0, -1.43e-06, -1.0, 0.0, -1.43e-06, -1.0, 0.0, -1.43e-06, -1.0, 0.9571, 0.2899, -0.002547, 0.9595, 0.2815, -0.01014, 0.9662, 0.2558, -0.03328, 0.9662, 0.2558, -0.03328, -0.9615, -0.2745, -0.01038, -0.9574, -0.2886, -0.002328, -0.9714, -0.2354, -0.03235, -0.9714, -0.2354, -0.03235, -0.1629, -0.9866, -0.005635, -0.1625, -0.9867, -0.00517, -0.195, -0.9795, -0.05054, -0.195, -0.9795, -0.05054, 0.0, -1.43e-06, -1.0, 0.0, -1.43e-06, -1.0, 0.0, -1.43e-06, -1.0, 0.0, -1.43e-06, -1.0, -0.5287, 0.8466, -0.06138, -0.5287, 0.8466, -0.06138, -0.5563, 0.8309, -0.0135, -0.5631, 0.8264, -0.001228, 0.4144, 0.9101, 0.0, 0.4144, 0.9101, 0.0, 0.4144, 0.9101, 0.0, 0.4144, 0.9101, 0.0, 1.0, -3.576e-07, 0.0, 1.0, -3.576e-07, 0.0, 1.0, -3.576e-07, 0.0, 1.0, -3.576e-07, 0.0, 0.4041, -0.9147, 0.00739, 0.4041, -0.9147, 0.00739, 0.4041, -0.9147, 0.00739, 0.4041, -0.9147, 0.00739, -1.0, 3.223e-07, 0.0, -1.0, 3.223e-07, 0.0, -1.0, 3.223e-07, 0.0, -1.0, 3.223e-07, 0.0, -0.4144, 0.9101, 0.0, -0.4144, 0.9101, 0.0, -0.4144, 0.9101, 0.0, -0.4144, 0.9101, 0.0, -1.505e-06, 1.097e-06, 1.0, -1.505e-06, 1.097e-06, 1.0, -1.505e-06, 1.097e-06, 1.0, -1.505e-06, 1.097e-06, 1.0, -0.3575, -0.933, 0.04011, -0.3575, -0.933, 0.04011, -0.3575, -0.933, 0.04011, -0.3575, -0.933, 0.04011, -0.1567, -0.9876, 0.002946, -0.1567, -0.9876, 0.002946, -0.1625, -0.9867, -0.005169, -0.1629, -0.9866, -0.005621, 0.5612, -0.8276, -0.01261, 0.5631, -0.8264, -0.001796, 0.5639, -0.8258, 0.003249, 0.5639, -0.8258, 0.003249, 0.9563, 0.2924, -0.0003158, 0.9563, 0.2924, -0.0003158, 0.9595, 0.2816, -0.01013, 0.957, 0.29, -0.002515, 0.1567, 0.9876, 0.002884, 0.1617, 0.9868, -0.005059, 0.1621, 0.9868, -0.005743, 0.1567, 0.9876, 0.002884, -0.5631, 0.8264, -0.001198, -0.5563, 0.8309, -0.01347, -0.5655, 0.8248, 0.003192, -0.5655, 0.8248, 0.003192, -0.9564, -0.2922, -0.000317, -0.9564, -0.2922, -0.000317, -0.9574, -0.2887, -0.002317, -0.9615, -0.2745, -0.01037, -0.5532, 0.8313, -0.05468, -0.5532, 0.8313, -0.05468, -0.563, 0.8264, -0.001831, -0.5611, 0.8276, -0.01276, 1.368e-05, -1.124e-05, 1.0, 0.05736, 0.0142, 0.9983, 8.266e-06, -1.419e-05, 1.0, -0.1622, -0.9867, -0.005884, -0.1618, -0.9868, -0.005184, -0.195, -0.9791, -0.05842, -0.195, -0.9791, -0.05842, -1.871e-06, -1.43e-06, -1.0, -1.871e-06, -1.43e-06, -1.0, -1.871e-06, -1.43e-06, -1.0, -1.871e-06, -1.43e-06, -1.0, -0.9571, -0.2899, -0.002584, -0.9595, -0.2814, -0.01029, -0.9662, -0.2558, -0.03328, -0.9662, -0.2558, -0.03328, 0.9616, 0.2742, -0.01051, 0.9575, 0.2886, -0.002369, 0.9714, 0.2354, -0.03235, 0.9714, 0.2354, -0.03235, 0.1629, 0.9866, -0.005712, 0.1626, 0.9867, -0.005281, 0.1949, 0.9795, -0.05054, 0.1949, 0.9795, -0.05054, -1.871e-06, -1.43e-06, -1.0, -1.871e-06, -1.43e-06, -1.0, -1.871e-06, -1.43e-06, -1.0, -1.871e-06, -1.43e-06, -1.0, 0.5287, -0.8466, -0.06138, 0.5287, -0.8466, -0.06138, 0.5562, -0.8309, -0.01365, 0.5631, -0.8264, -0.001245, -0.4144, -0.9101, 0.0, -0.4144, -0.9101, 0.0, -0.4144, -0.9101, 0.0, -0.4144, -0.9101, 0.0, -1.0, -2.7e-08, 0.0, -1.0, -2.7e-08, 0.0, -1.0, -2.7e-08, 0.0, -1.0, -2.7e-08, 0.0, -0.4041, 0.9147, 0.007405, -0.4041, 0.9147, 0.007386, -0.4041, 0.9147, 0.007396, -0.4041, 0.9147, 0.007388, -0.9227, 0.2339, 0.3065, -0.9227, 0.2339, 0.3065, -0.6605, 0.5441, 0.5173, 1.0, -8.289e-09, 0.0, 1.0, -8.289e-09, 0.0, 1.0, -8.289e-09, 0.0, 1.0, -8.289e-09, 0.0, 0.4144, -0.9101, 0.0, 0.4144, -0.9101, 0.0, 0.4144, -0.9101, 0.0, 0.4144, -0.9101, 0.0, 5.074e-06, -2.082e-05, 1.0, 2.895e-06, -1.984e-05, 1.0, -0.06274, 0.02901, 0.9976, 0.4144, 0.9101, -2.753e-06, 0.4144, 0.9101, -2.753e-06, 0.4144, 0.9101, -2.753e-06, 0.4144, 0.9101, -2.753e-06, 0.9246, 0.3336, 0.1838, 0.9939, 0.06696, 0.08768, 0.9939, 0.06695, 0.08772, 0.1567, 0.9876, 0.003, 0.1567, 0.9876, 0.003, 0.1626, 0.9867, -0.005254, 0.1629, 0.9866, -0.005692, -0.5611, 0.8276, -0.01273, -0.563, 0.8264, -0.00184, -0.5639, 0.8258, 0.003309, -0.5639, 0.8258, 0.003309, -0.9563, -0.2924, -0.0003215, -0.9563, -0.2924, -0.0003215, -0.9595, -0.2814, -0.01028, -0.9571, -0.2899, -0.002592, -0.1567, -0.9876, 0.002936, -0.1618, -0.9868, -0.005161, -0.1622, -0.9867, -0.005829, -0.1567, -0.9876, 0.002936, 0.5631, -0.8264, -0.001207, 0.5562, -0.8309, -0.01366, 0.5655, -0.8247, 0.00325, 0.5655, -0.8247, 0.00325, 0.9564, 0.2922, -0.0003228, 0.9564, 0.2922, -0.0003228, 0.9575, 0.2886, -0.002364, 0.9616, 0.2743, -0.0105, 0.0, -1.0, 0.0, 0.0, -1.0, 0.0, 0.0, -1.0, 0.0, 0.0, -1.0, 0.0, 0.0, 1.349e-07, 1.0, 0.0, 1.349e-07, 1.0, 0.0, 1.349e-07, 1.0, 0.0, 1.349e-07, 1.0, 0.0, 1.0, 0.0, 0.0, 1.0, 0.0, 0.0, 1.0, 0.0, 0.0, 1.0, 0.0, 0.0, -1.349e-07, -1.0, 0.0, -1.349e-07, -1.0, 0.0, -1.349e-07, -1.0, 0.0, -1.349e-07, -1.0, 1.0, -1.786e-08, 0.0, 1.0, -1.786e-08, 0.0, 1.0, -1.786e-08, 0.0, 1.0, -1.786e-08, 0.0, -1.0, 1.51e-08, 0.0, -1.0, 1.51e-08, 0.0, -1.0, 1.51e-08, 0.0, -1.0, 1.51e-08, 0.0, 0.0, -1.0, 0.0, 0.0, -1.0, 0.0, 0.0, -1.0, 0.0, 0.0, -1.0, 0.0, 0.0, 1.349e-07, 1.0, 0.0, 1.349e-07, 1.0, 0.0, 1.349e-07, 1.0, 0.0, 1.349e-07, 1.0, 0.0, 1.0, 0.0, 0.0, 1.0, 0.0, 0.0, 1.0, 0.0, 0.0, 1.0, 0.0, 0.0, -1.349e-07, -1.0, 0.0, -1.349e-07, -1.0, 0.0, -1.349e-07, -1.0, 0.0, -1.349e-07, -1.0, 1.0, 1.469e-08, 0.0, 1.0, 1.469e-08, 0.0, 1.0, 1.469e-08, 0.0, 1.0, 1.469e-08, 0.0, -1.0, -1.746e-08, 0.0, -1.0, -1.746e-08, 0.0, -1.0, -1.746e-08, 0.0, -1.0, -1.746e-08, 0.0, 1.153e-05, 1.264e-05, 1.0, 0.05738, 0.0142, 0.9983, 5.327e-07, 5.634e-07, 1.0, 1.162e-05, 8.93e-06, 1.0, -4.028e-06, -4.951e-06, 1.0, -0.06271, 0.02908, 0.9976, 5.374e-06, -5.7e-07, 1.0, -1.71e-05, 4.536e-06, 1.0, 7.562e-08, 0.0, -1.0, 7.562e-08, 0.0, -1.0, 7.562e-08, 0.0, -1.0, 7.562e-08, 0.0, -1.0, 7.562e-08, 0.0, -1.0, -4.816e-08, 3.156e-07, 1.0, -4.816e-08, 3.156e-07, 1.0, -4.816e-08, 3.156e-07, 1.0, -4.816e-08, 3.156e-07, 1.0, -4.816e-08, 3.156e-07, 1.0, -4.816e-08, 3.156e-07, 1.0, 1.0, 0.0, 0.0, 1.0, 0.0, 0.0, 1.0, 0.0, 0.0, -1.0, 0.0, 0.0, -1.0, 0.0, 0.0, -1.0, 0.0, 0.0, -0.02791, -0.3778, -0.9255, -0.02791, -0.3778, -0.9255, -0.02791, -0.3778, -0.9255, 0.0, -1.0, -1.719e-06, 0.0, -1.0, -1.719e-06, 0.0, -1.0, -1.719e-06, 0.0, -1.0, -1.719e-06, 0.0, -1.0, -1.719e-06, 0.02962, 0.3752, -0.9265, 0.02962, 0.3752, -0.9265, 0.02962, 0.3752, -0.9265, 0.0, 1.0, 9.312e-07, 0.0, 1.0, 9.312e-07, 0.0, 1.0, 9.312e-07, 0.0, 1.0, 9.312e-07, 0.0, 1.0, 9.312e-07, 0.0, 1.0, 9.312e-07, -0.01008, 0.2422, 0.9702, -0.01008, 0.2422, 0.9702, -0.01008, 0.2422, 0.9702, 0.09441, -0.5844, -0.8059, 0.09441, -0.5844, -0.8059, 0.09441, -0.5844, -0.8059, 1.0, 0.0, 0.0, 1.0, 0.0, 0.0, 1.0, 0.0, 0.0, 1.0, 0.0, 0.0, 1.0, 4.28e-07, 0.0, 1.0, 4.28e-07, 0.0, 1.0, 4.28e-07, 0.0, 1.0, 4.28e-07, 0.0, 1.0, 4.28e-07, 0.0, 0.1272, 0.5876, -0.7991, 0.1272, 0.5876, -0.7991, 0.1272, 0.5876, -0.7991, 9.9e-08, -1.916e-06, -1.0, 9.9e-08, -1.916e-06, -1.0, 9.9e-08, -1.916e-06, -1.0, 9.9e-08, -1.916e-06, -1.0, -1.513e-07, -7.038e-07, -1.0, -1.513e-07, -7.038e-07, -1.0, -1.513e-07, -7.038e-07, -1.0, -1.513e-07, -7.038e-07, -1.0, -0.04355, 0.5454, 0.837, -0.04355, 0.5454, 0.837, -0.04355, 0.5454, 0.837, -1.0, 0.0, 0.0, -1.0, 0.0, 0.0, -1.0, 0.0, 0.0, -1.0, 0.0, 0.0, -1.0, 0.0, 0.0, -1.0, 2.646e-07, 0.0, -1.0, 2.646e-07, 0.0, -1.0, 2.646e-07, 0.0, -1.0, 2.646e-07, 0.0, -1.0, 2.646e-07, 0.0, 2.244e-08, 1.458e-06, 1.0, 2.244e-08, 1.458e-06, 1.0, 2.244e-08, 1.458e-06, 1.0, 2.244e-08, 1.458e-06, 1.0, -0.1098, -0.698, 0.7076, -0.1098, -0.698, 0.7076, -0.1098, -0.698, 0.7076, 0.03224, -0.9995, -0.003429, 0.03224, -0.9995, -0.003429, 0.03224, -0.9995, -0.003429, 0.03224, -0.9995, -0.003429, 0.03224, -0.9995, -0.003429, -0.01397, -0.01597, -0.9998, -0.01397, -0.01597, -0.9998, -0.01397, -0.01597, -0.9998, -0.01397, -0.01597, -0.9998, -0.03224, 0.9995, 0.003445, -0.03224, 0.9995, 0.003445, -0.03224, 0.9995, 0.003445, -0.03224, 0.9995, 0.003445, -0.03224, 0.9995, 0.003445, 0.0171, -0.007191, 0.9998, 0.0171, -0.007191, 0.9998, 0.0171, -0.007191, 0.9998, 0.0171, -0.007191, 0.9998, -0.9995, -0.03222, -0.005767, -0.9995, -0.03222, -0.005767, -0.9995, -0.03222, -0.005767, -0.9995, -0.03222, -0.005767, -0.9995, -0.03222, -0.005767, 0.9995, 0.03222, 0.005763, 0.9995, 0.03222, 0.005763, 0.9995, 0.03222, 0.005763, 0.9995, 0.03222, 0.005763, 0.9995, 0.03222, 0.005763, 0.03224, -0.9995, -0.00344, 0.03224, -0.9995, -0.00344, 0.03224, -0.9995, -0.00344, 0.03224, -0.9995, -0.00344, 0.03224, -0.9995, -0.00344, 0.02975, -0.01145, -0.9995, 0.02975, -0.01145, -0.9995, 0.02975, -0.01145, -0.9995, 0.02975, -0.01145, -0.9995, 0.02975, -0.01145, -0.9995, -0.03224, 0.9995, 0.003421, -0.03224, 0.9995, 0.003421, -0.03224, 0.9995, 0.003421, -0.03224, 0.9995, 0.003421, -0.03224, 0.9995, 0.003421, -0.0306, 0.0007803, 0.9995, -0.0306, 0.0007803, 0.9995, -0.0306, 0.0007803, 0.9995, -0.0306, 0.0007803, 0.9995, -0.0306, 0.0007803, 0.9995, -0.01467, -0.14, -0.99, -0.01467, -0.14, -0.99, -0.01467, -0.14, -0.99, 0.0618, -0.2101, -0.9757, 0.0618, -0.2101, -0.9757, 0.0618, -0.2101, -0.9757, 0.3506, 0.3796, -0.8561, 0.3506, 0.3796, -0.8561, 0.3506, 0.3796, -0.8561, -0.02731, -0.001432, -0.9996, -0.02731, -0.001432, -0.9996, -0.02731, -0.001432, -0.9996, -0.02731, -0.001432, -0.9996, -0.3724, 0.3888, 0.8427, -0.3724, 0.3888, 0.8427, -0.3724, 0.3888, 0.8427, -0.03069, -0.9995, 9.722e-08, -0.03069, -0.9995, 9.722e-08, -0.03069, -0.9995, 9.722e-08, -0.03069, -0.9995, 9.722e-08, 2.145e-08, 0.0, 1.0, 2.145e-08, 0.0, 1.0, 2.145e-08, 0.0, 1.0, 2.145e-08, 0.0, 1.0, 2.145e-08, 0.0, 1.0, 2.145e-08, 0.0, 1.0, 0.03069, 0.9995, -3.964e-05, 0.03069, 0.9995, -3.964e-05, 0.03069, 0.9995, -3.964e-05, -4.764e-07, 0.0, -1.0, -4.764e-07, 0.0, -1.0, -4.764e-07, 0.0, -1.0, 0.9995, -0.03069, 1.372e-06, 0.9995, -0.03069, 1.372e-06, 0.9995, -0.03069, 1.372e-06, 0.9995, -0.03069, 1.372e-06, -0.9995, 0.03069, -1.544e-05, -0.9995, 0.03069, -1.544e-05, -0.9995, 0.03069, -1.544e-05, -0.09064, -0.7605, 0.643, -0.09064, -0.7605, 0.643, -0.09064, -0.7605, 0.643, -0.9995, 0.03069, 4.847e-06, -0.9995, 0.03069, 4.847e-06, -0.9995, 0.03069, 4.847e-06, -0.9995, 0.03069, 4.847e-06, -0.9995, 0.03069, 3.942e-06, -0.9995, 0.03069, 3.942e-06, -0.9995, 0.03069, 3.942e-06, -0.9995, 0.03069, 3.942e-06, 0.1388, 0.6108, 0.7795, 0.1388, 0.6108, 0.7795, 0.1388, 0.6108, 0.7795, 0.1096, -0.6873, 0.718, 0.1096, -0.6873, 0.718, 0.1096, -0.6873, 0.718, -8.138e-08, 0.0, 1.0, -8.138e-08, 0.0, 1.0, -8.138e-08, 0.0, 1.0, -8.138e-08, 0.0, 1.0, -8.138e-08, 0.0, 1.0, -8.138e-08, 0.0, 1.0, -8.138e-08, 0.0, 1.0, 0.1859, 0.6961, 0.6934, 0.1859, 0.6961, 0.6934, 0.1859, 0.6961, 0.6934, 0.2975, -0.6213, 0.7249, 0.2975, -0.6213, 0.7249, 0.2975, -0.6213, 0.7249, -0.1009, 0.4104, 0.9063, -0.1009, 0.4104, 0.9063, -0.1009, 0.4104, 0.9063, 0.1189, 0.5815, 0.8048, 0.1189, 0.5815, 0.8048, 0.1189, 0.5815, 0.8048, 0.03069, 0.9995, 9.686e-06, 0.03069, 0.9995, 9.686e-06, 0.03069, 0.9995, 9.686e-06, 0.03069, 0.9995, 9.686e-06, 0.1938, 0.3346, -0.9222, 0.1938, 0.3346, -0.9222, 0.1938, 0.3346, -0.9222, 0.03069, 0.9995, 4.476e-05, 0.03069, 0.9995, 4.476e-05, 0.03069, 0.9995, 4.476e-05, 0.03069, 0.9995, 4.476e-05, 0.03069, 0.9995, 4.476e-05, 0.9995, -0.03069, 6.494e-07, 0.9995, -0.03069, 6.494e-07, 0.9995, -0.03069, 6.494e-07, 0.9995, -0.03069, 6.494e-07, 0.9995, -0.03069, 1.662e-06, 0.9995, -0.03069, 1.662e-06, 0.9995, -0.03069, 1.662e-06, 0.9995, -0.03069, 1.662e-06, 0.9995, -0.03069, 3.704e-06, 0.9995, -0.03069, 3.704e-06, 0.9995, -0.03069, 3.704e-06, 0.9995, -0.03069, 3.704e-06, 0.9995, -0.03069, 3.075e-08, 0.9995, -0.03069, 3.075e-08, 0.9995, -0.03069, 3.075e-08, 1.363e-07, 0.0, 1.0, 1.363e-07, 0.0, 1.0, 1.363e-07, 0.0, 1.0, 1.363e-07, 0.0, 1.0, 1.363e-07, 0.0, 1.0, 5.013e-07, 0.0, 1.0, 5.013e-07, 0.0, 1.0, 5.013e-07, 0.0, 1.0, 5.013e-07, 0.0, 1.0, -0.02023, 0.6838, 0.7294, -0.02023, 0.6838, 0.7294, -0.02023, 0.6838, 0.7294, 0.0, 0.0, -1.0, 0.0, 0.0, -1.0, 0.0, 0.0, -1.0, -0.0006153, 0.2725, -0.9622, -0.0006153, 0.2725, -0.9622, -0.0006153, 0.2725, -0.9622, 0.0, 0.0, -1.0, 0.0, 0.0, -1.0, 0.0, 0.0, -1.0, 1.019e-07, 0.0, -1.0, 1.019e-07, 0.0, -1.0, 1.019e-07, 0.0, -1.0, 0.02126, 0.2701, -0.9626, 0.02126, 0.2701, -0.9626, 0.02126, 0.2701, -0.9626, 0.01114, -0.182, -0.9832, 0.01114, -0.182, -0.9832, 0.01114, -0.182, -0.9832, -0.01744, -0.1788, -0.9837, -0.01744, -0.1788, -0.9837, -0.01744, -0.1788, -0.9837, 2.619e-07, 0.0, -1.0, 2.619e-07, 0.0, -1.0, 2.619e-07, 0.0, -1.0, 2.619e-07, 0.0, -1.0, -1.904e-07, 0.0, -1.0, -1.904e-07, 0.0, -1.0, -1.904e-07, 0.0, -1.0, -2.003e-07, 0.0, -1.0, -2.003e-07, 0.0, -1.0, -2.003e-07, 0.0, -1.0, -1.685e-07, 0.0, -1.0, -1.685e-07, 0.0, -1.0, -1.685e-07, 0.0, -1.0, 0.003918, 1.0, 0.0, 0.003918, 1.0, 0.0, 0.003918, 1.0, 0.0, 0.003918, 1.0, 0.0, -2.797e-08, 0.0, -1.0, -2.797e-08, 0.0, -1.0, -2.797e-08, 0.0, -1.0, -2.797e-08, 0.0, -1.0, -2.797e-08, 0.0, -1.0, -2.797e-08, 0.0, -1.0, -0.003918, -1.0, -2.325e-05, -0.003918, -1.0, -2.325e-05, -0.003918, -1.0, -2.325e-05, 0.0, 6.634e-07, 1.0, 0.0, 6.634e-07, 1.0, 0.0, 6.634e-07, 1.0, 1.0, -0.003918, 4.9e-06, 1.0, -0.003918, 4.9e-06, 1.0, -0.003918, 4.9e-06, 1.0, -0.003918, 4.9e-06, -1.0, 0.003918, -6.478e-06, -1.0, 0.003918, -6.478e-06, -1.0, 0.003918, -6.478e-06, -0.03195, 0.3855, -0.9221, -0.03195, 0.3855, -0.9221, -0.03195, 0.3855, -0.9221, -1.0, 0.003913, 9.594e-07, -1.0, 0.003913, 9.594e-07, -1.0, 0.003913, 9.594e-07, -1.0, 0.003913, 9.594e-07, -1.0, 0.003919, 6.419e-06, -1.0, 0.003919, 6.419e-06, -1.0, 0.003919, 6.419e-06, -1.0, 0.003919, 6.419e-06, 0.06783, -0.3417, -0.9374, 0.06783, -0.3417, -0.9374, 0.06783, -0.3417, -0.9374, 0.08118, 0.401, -0.9125, 0.08118, 0.401, -0.9125, 0.08118, 0.401, -0.9125, 0.0, -1.011e-06, -1.0, 0.0, -1.011e-06, -1.0, 0.0, -1.011e-06, -1.0, 0.0, -1.011e-06, -1.0, 0.0, -1.011e-06, -1.0, 0.0, -1.011e-06, -1.0, 0.0, -1.011e-06, -1.0, 0.1327, -0.5564, -0.8202, 0.1327, -0.5564, -0.8202, 0.1327, -0.5564, -0.8202, 0.2567, 0.4749, -0.8418, 0.2567, 0.4749, -0.8418, 0.2567, 0.4749, -0.8418, -0.07858, -0.2778, -0.9574, -0.07858, -0.2778, -0.9574, -0.07858, -0.2778, -0.9574, 0.0716, -0.4246, -0.9026, 0.0716, -0.4246, -0.9026, 0.0716, -0.4246, -0.9026, -0.003917, -1.0, 2.616e-05, -0.003917, -1.0, 2.616e-05, -0.003917, -1.0, 2.616e-05, -0.003917, -1.0, 2.616e-05, 0.1821, -0.3411, 0.9222, 0.1821, -0.3411, 0.9222, 0.1821, -0.3411, 0.9222, -0.00392, -1.0, 2.168e-05, -0.00392, -1.0, 2.168e-05, -0.00392, -1.0, 2.168e-05, -0.00392, -1.0, 2.168e-05, -0.00392, -1.0, 2.168e-05, 1.0, -0.003915, -3.345e-06, 1.0, -0.003915, -3.345e-06, 1.0, -0.003915, -3.345e-06, 1.0, -0.003915, -3.345e-06, 1.0, -0.003919, -8.296e-06, 1.0, -0.003919, -8.296e-06, 1.0, -0.003919, -8.296e-06, 1.0, -0.003919, -8.296e-06, 1.0, -0.003918, 2.417e-06, 1.0, -0.003918, 2.417e-06, 1.0, -0.003918, 2.417e-06, 1.0, -0.003918, 2.417e-06, 1.0, -0.003917, 7.261e-06, 1.0, -0.003917, 7.261e-06, 1.0, -0.003917, 7.261e-06, 5.043e-08, 0.0, -1.0, 5.043e-08, 0.0, -1.0, 5.043e-08, 0.0, -1.0, 5.043e-08, 0.0, -1.0, 5.043e-08, 0.0, -1.0, -7.972e-08, -7.533e-07, -1.0, -7.972e-08, -7.533e-07, -1.0, -7.972e-08, -7.533e-07, -1.0, -7.972e-08, -7.533e-07, -1.0, -0.01984, -0.3131, -0.9495, -0.01984, -0.3131, -0.9495, -0.01984, -0.3131, -0.9495, 0.0, 0.0, 1.0, 0.0, 0.0, 1.0, 0.0, 0.0, 1.0, -0.02165, -0.3413, 0.9397, -0.02165, -0.3413, 0.9397, -0.02165, -0.3413, 0.9397, -9.484e-08, 0.0, 1.0, -9.484e-08, 0.0, 1.0, -9.484e-08, 0.0, 1.0, 0.0, 5.253e-07, 1.0, 0.0, 5.253e-07, 1.0, 0.0, 5.253e-07, 1.0, 0.02771, -0.3391, 0.9403, 0.02771, -0.3391, 0.9403, 0.02771, -0.3391, 0.9403, 0.03072, 0.2302, 0.9727, 0.03072, 0.2302, 0.9727, 0.03072, 0.2302, 0.9727, -0.02037, 0.2278, 0.9735, -0.02037, 0.2278, 0.9735, -0.02037, 0.2278, 0.9735, 0.0, 8.827e-07, 1.0, 0.0, 8.827e-07, 1.0, 0.0, 8.827e-07, 1.0, 0.0, 8.827e-07, 1.0, -1.707e-07, 1.386e-06, 1.0, -1.707e-07, 1.386e-06, 1.0, -1.707e-07, 1.386e-06, 1.0, 1.614e-07, 0.0, 1.0, 1.614e-07, 0.0, 1.0, 1.614e-07, 0.0, 1.0, 1.53e-07, 0.0, 1.0, 1.53e-07, 0.0, 1.0, 1.53e-07, 0.0, 1.0, -0.01662, -0.9999, 2.024e-05, -0.01662, -0.9999, 2.024e-05, -0.01662, -0.9999, 2.024e-05, -0.01662, -0.9999, 2.024e-05, -0.01662, -0.9999, 2.024e-05, 0.02062, -0.01995, 0.9996, 0.02062, -0.01995, 0.9996, 0.02062, -0.01995, 0.9996, 0.02062, -0.01995, 0.9996, 0.01663, 0.9999, 3.666e-05, 0.01663, 0.9999, 3.666e-05, 0.01663, 0.9999, 3.666e-05, 0.01663, 0.9999, 3.666e-05, 0.01663, 0.9999, 3.666e-05, -0.02355, -0.004082, -0.9997, -0.02355, -0.004082, -0.9997, -0.02355, -0.004082, -0.9997, -0.02355, -0.004082, -0.9997, 0.9999, -0.01663, 2.865e-07, 0.9999, -0.01663, 2.865e-07, 0.9999, -0.01663, 2.865e-07, 0.9999, -0.01663, 2.865e-07, 0.9999, -0.01663, 2.865e-07, -0.9999, 0.01663, 7.902e-06, -0.9999, 0.01663, 7.902e-06, -0.9999, 0.01663, 7.902e-06, -0.9999, 0.01663, 7.902e-06, -0.9999, 0.01663, 7.902e-06, -0.01662, -0.9999, 4.65e-06, -0.01662, -0.9999, 4.65e-06, -0.01662, -0.9999, 4.65e-06, -0.01662, -0.9999, 4.65e-06, -0.01662, -0.9999, 4.65e-06, -0.02387, -0.01544, 0.9996, -0.02387, -0.01544, 0.9996, -0.02387, -0.01544, 0.9996, -0.02387, -0.01544, 0.9996, -0.02387, -0.01544, 0.9996, 0.01662, 0.9999, 3.495e-05, 0.01662, 0.9999, 3.495e-05, 0.01662, 0.9999, 3.495e-05, 0.01662, 0.9999, 3.495e-05, 0.01662, 0.9999, 3.495e-05, 0.02488, 0.004782, -0.9997, 0.02488, 0.004782, -0.9997, 0.02488, 0.004782, -0.9997, 0.02488, 0.004782, -0.9997, 0.02488, 0.004782, -0.9997, 0.06106, -0.3888, 0.9193, 0.06106, -0.3888, 0.9193, 0.06106, -0.3888, 0.9193, -0.1322, -0.5356, 0.8341, -0.1322, -0.5356, 0.8341, -0.1322, -0.5356, 0.8341, -0.3516, 0.3711, 0.8595, -0.3516, 0.3711, 0.8595, -0.3516, 0.3711, 0.8595, 0.03485, -0.004969, 0.9994, 0.03485, -0.004969, 0.9994, 0.03485, -0.004969, 0.9994, 0.03485, -0.004969, 0.9994, 0.3615, 0.3975, -0.8434, 0.3615, 0.3975, -0.8434, 0.3615, 0.3975, -0.8434])] * 3)])

# ---- objects
ob_sm_env_dock_02 = bpy.data.objects.new('SM_Env_Dock_02', me_mesh)

# ---- transforms, parenting, visibility, modifiers, constraints
ob_sm_env_dock_02.location = (0.0, 0.0, 0.0)
ob_sm_env_dock_02.color = (0.8, 0.8, 0.8, 1.0)

# ---- collection membership
col_sm_env_dock_02.objects.link(ob_sm_env_dock_02)

# ---- scene / render settings (as saved in the file)
scene.frame_start = 1; scene.frame_end = 250; scene.frame_set(1)
scene.render.engine = 'BLENDER_EEVEE_NEXT'
bpy.context.view_layer.update()

# ---- added for rendering (the .blend has no active camera and no usable light): camera, sun
cam_auto = bpy.data.cameras.new('AutoCamera')
cam_auto.lens = 50.0
cam_auto.sensor_width = 36.0
cam_auto.clip_end = 1000.0
ob_auto_camera = bpy.data.objects.new('AutoCamera', cam_auto)
scene.collection.objects.link(ob_auto_camera)
ob_auto_camera.location = (8.5107, -10.2247, 6.82444)
ob_auto_camera.rotation_euler = (1.09748, -7.21219e-08, 0.694738)
scene.camera = ob_auto_camera
light_auto_sun = bpy.data.lights.new('AutoSun', 'SUN')
light_auto_sun.energy = 3.0
light_auto_sun.angle = 0.0523599
ob_auto_sun = bpy.data.objects.new('AutoSun', light_auto_sun)
scene.collection.objects.link(ob_auto_sun)
ob_auto_sun.rotation_euler = (0.872665, 0.174533, 0.523599)
bpy.context.view_layer.update()
